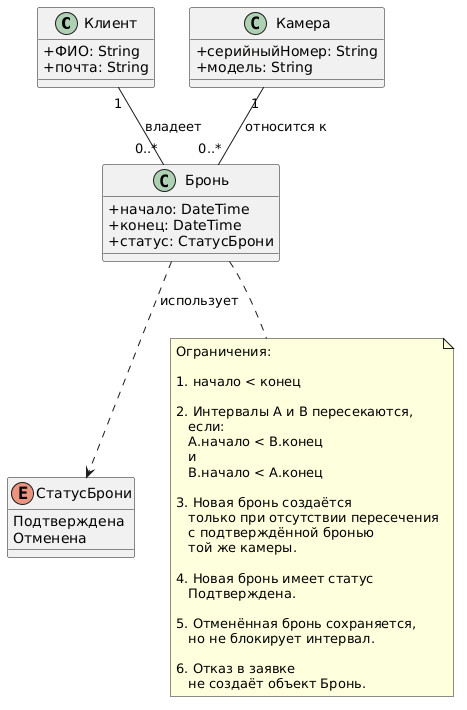

The diagram above was rendered by PlantUML. Its source (embedded in the PNG):
@startuml
skinparam classAttributeIconSize 0
skinparam shadowing false

class "Клиент" as Client {
  +ФИО: String
  +почта: String
}

class "Камера" as Camera {
  +серийныйНомер: String
  +модель: String
}

class "Бронь" as Booking {
  +начало: DateTime
  +конец: DateTime
  +статус: СтатусБрони
}

enum "СтатусБрони" as BookingStatus {
  Подтверждена
  Отменена
}

Client "1" -- "0..*" Booking : владеет
Camera "1" -- "0..*" Booking : относится к

Booking ..> BookingStatus : использует

note bottom of Booking
  Ограничения:

  1. начало < конец

  2. Интервалы A и B пересекаются,
     если:
     A.начало < B.конец
     и
     B.начало < A.конец

  3. Новая бронь создаётся
     только при отсутствии пересечения
     с подтверждённой бронью
     той же камеры.

  4. Новая бронь имеет статус
     Подтверждена.

  5. Отменённая бронь сохраняется,
     но не блокирует интервал.

  6. Отказ в заявке
     не создаёт объект Бронь.
end note
@enduml